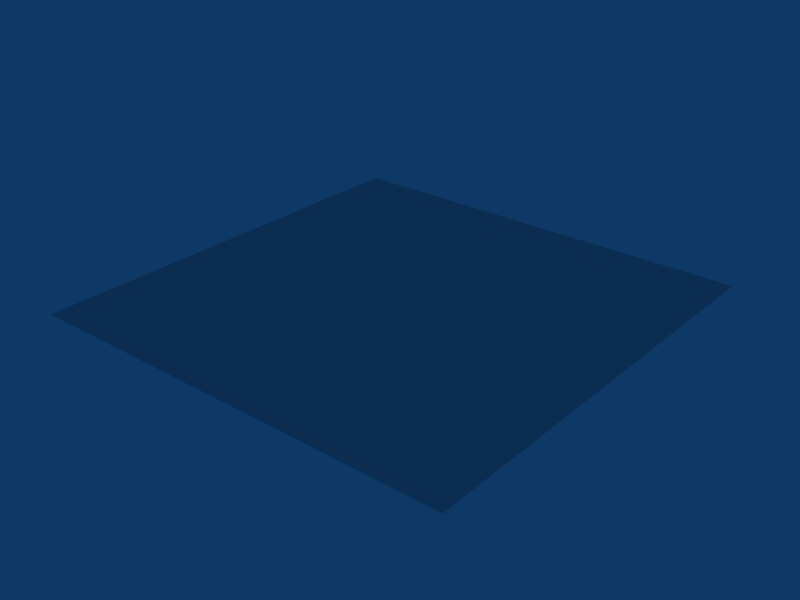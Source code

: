 # Source: cages.blend  (saved by Blender 2.41.0; exported with 4.5.12 LTS)
import bpy
from mathutils import Matrix  # noqa: F401  (used for matrix-valued properties, if any)

bpy.ops.wm.read_factory_settings(use_empty=True)
scene = bpy.context.scene
scene.name = 'Scene'

# ---- collections
col_collection_1 = bpy.data.collections.new('Collection 1'); scene.collection.children.link(col_collection_1)

# ---- world
world_world = bpy.data.worlds.new('World'); scene.world = world_world
world_world.color = (0.05656, 0.2208, 0.4)
world_world.use_sun_shadow = False
world_world.sun_shadow_jitter_overblur = 0.0
world_world.cycles.sampling_method = 'MANUAL'
world_world.cycles.sample_map_resolution = 256

# ---- meshes
me_plane = bpy.data.meshes.new('Plane')
me_plane.from_pydata([(4.6, 4.6, 0.0), (4.6, -4.6, 0.0), (-4.6, -4.6, 0.0), (-4.6, 4.6, 0.0)], [], [(0, 3, 2, 1)])
me_plane.use_remesh_preserve_volume = False
me_plane.use_remesh_preserve_attributes = False
me_plane.use_mirror_vertex_groups = False
me_plane.update()

# ---- objects
ob_plane = bpy.data.objects.new('Plane', me_plane)

# ---- transforms, parenting, visibility, modifiers, constraints
ob_plane.location = (0.0, 0.0, 0.0)
ob_plane.lock_rotations_4d = False
ob_plane.empty_display_type = 'ARROWS'
ob_plane.color = (0.0, 0.0, 0.0, 1.0)
ob_plane.lineart.crease_threshold = 0.0

# ---- collection membership
col_collection_1.objects.link(ob_plane)

# ---- scene / render settings (as saved in the file)
scene.frame_start = 1; scene.frame_end = 250; scene.frame_set(1)
scene.render.engine = 'BLENDER_EEVEE_NEXT'
scene.render.image_settings.file_format = 'JPEG'
scene.render.image_settings.color_mode = 'RGB'
scene.render.image_settings.compression = 90
scene.render.resolution_x = 800
scene.render.resolution_y = 600
scene.render.resolution_percentage = 25
scene.render.pixel_aspect_x = 100.0
scene.render.pixel_aspect_y = 100.0
scene.render.fps = 25
scene.render.dither_intensity = 0.0
scene.render.use_compositing = False
scene.render.use_sequencer = False
scene.render.bake_bias = 0.0
scene.render.use_stamp_time = False
scene.render.use_stamp_date = False
scene.render.use_stamp_frame = False
scene.render.use_stamp_camera = False
scene.render.use_stamp_scene = False
scene.render.use_stamp_filename = False
scene.render.use_stamp_render_time = False
scene.render.stamp_font_size = 0
scene.cycles.use_denoising = False
scene.cycles.samples = 10
scene.cycles.sampling_pattern = 'TABULATED_SOBOL'
scene.cycles.light_sampling_threshold = 0.0
scene.cycles.use_adaptive_sampling = False
scene.cycles.use_light_tree = False
scene.cycles.blur_glossy = 0.0
scene.cycles.volume_bounces = 1
scene.cycles.pixel_filter_type = 'GAUSSIAN'
scene.cycles.sample_clamp_indirect = 0.0
scene.view_settings.view_transform = 'Raw'
bpy.context.view_layer.update()

# ---- added for rendering (the .blend has no active camera): camera
cam_auto = bpy.data.cameras.new('AutoCamera')
cam_auto.lens = 50.0
cam_auto.sensor_width = 36.0
cam_auto.clip_end = 1000.0
ob_auto_camera = bpy.data.objects.new('AutoCamera', cam_auto)
scene.collection.objects.link(ob_auto_camera)
ob_auto_camera.location = (12.0379, -14.4455, 9.6303)
ob_auto_camera.rotation_euler = (1.09748, -7.21219e-08, 0.694738)
scene.camera = ob_auto_camera
bpy.context.view_layer.update()
